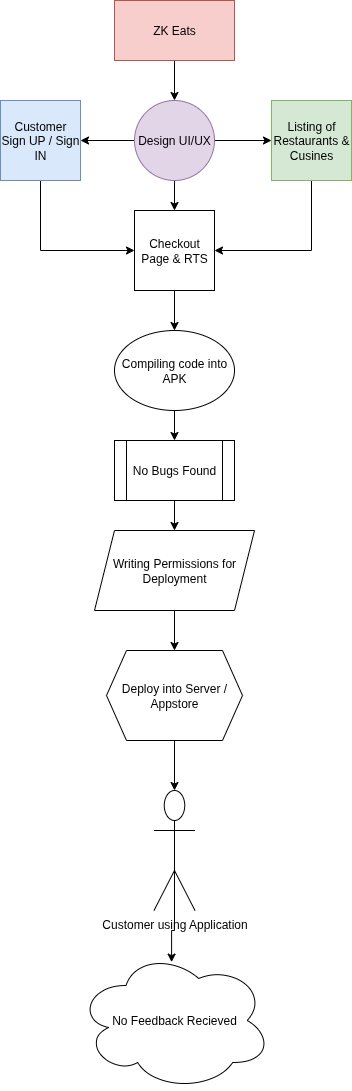

The diagram above was exported from draw.io. Its source (the exported page's mxGraphModel, read from the mxfile embedded in the PNG):
<mxGraphModel dx="359" dy="407" grid="1" gridSize="10" guides="1" tooltips="1" connect="1" arrows="1" fold="1" page="1" pageScale="1" pageWidth="827" pageHeight="1169" math="0" shadow="0">
  <root>
    <mxCell id="0" />
    <mxCell id="1" parent="0" />
    <mxCell id="RLrr4Pp14D9LMEFisyry-21" style="edgeStyle=orthogonalEdgeStyle;rounded=0;orthogonalLoop=1;jettySize=auto;html=1;exitX=0.5;exitY=1;exitDx=0;exitDy=0;entryX=0.5;entryY=0;entryDx=0;entryDy=0;" edge="1" parent="1" source="RLrr4Pp14D9LMEFisyry-16" target="RLrr4Pp14D9LMEFisyry-17">
      <mxGeometry relative="1" as="geometry" />
    </mxCell>
    <mxCell id="RLrr4Pp14D9LMEFisyry-16" value="ZK Eats" style="rounded=0;whiteSpace=wrap;html=1;fillColor=#f8cecc;strokeColor=#b85450;" vertex="1" parent="1">
      <mxGeometry x="414" y="20" width="120" height="60" as="geometry" />
    </mxCell>
    <mxCell id="RLrr4Pp14D9LMEFisyry-22" style="edgeStyle=orthogonalEdgeStyle;rounded=0;orthogonalLoop=1;jettySize=auto;html=1;exitX=0;exitY=0.5;exitDx=0;exitDy=0;entryX=1;entryY=0.5;entryDx=0;entryDy=0;" edge="1" parent="1" source="RLrr4Pp14D9LMEFisyry-17" target="RLrr4Pp14D9LMEFisyry-18">
      <mxGeometry relative="1" as="geometry" />
    </mxCell>
    <mxCell id="RLrr4Pp14D9LMEFisyry-23" style="edgeStyle=orthogonalEdgeStyle;rounded=0;orthogonalLoop=1;jettySize=auto;html=1;exitX=1;exitY=0.5;exitDx=0;exitDy=0;entryX=0;entryY=0.5;entryDx=0;entryDy=0;" edge="1" parent="1" source="RLrr4Pp14D9LMEFisyry-17" target="RLrr4Pp14D9LMEFisyry-19">
      <mxGeometry relative="1" as="geometry" />
    </mxCell>
    <mxCell id="RLrr4Pp14D9LMEFisyry-24" style="edgeStyle=orthogonalEdgeStyle;rounded=0;orthogonalLoop=1;jettySize=auto;html=1;exitX=0.5;exitY=1;exitDx=0;exitDy=0;entryX=0.5;entryY=0;entryDx=0;entryDy=0;" edge="1" parent="1" source="RLrr4Pp14D9LMEFisyry-17" target="RLrr4Pp14D9LMEFisyry-20">
      <mxGeometry relative="1" as="geometry" />
    </mxCell>
    <mxCell id="RLrr4Pp14D9LMEFisyry-17" value="Design UI/UX" style="ellipse;whiteSpace=wrap;html=1;aspect=fixed;fillColor=#e1d5e7;strokeColor=#9673a6;" vertex="1" parent="1">
      <mxGeometry x="434" y="120" width="80" height="80" as="geometry" />
    </mxCell>
    <mxCell id="RLrr4Pp14D9LMEFisyry-25" style="edgeStyle=orthogonalEdgeStyle;rounded=0;orthogonalLoop=1;jettySize=auto;html=1;exitX=0.5;exitY=1;exitDx=0;exitDy=0;entryX=0;entryY=0.5;entryDx=0;entryDy=0;" edge="1" parent="1" source="RLrr4Pp14D9LMEFisyry-18" target="RLrr4Pp14D9LMEFisyry-20">
      <mxGeometry relative="1" as="geometry" />
    </mxCell>
    <mxCell id="RLrr4Pp14D9LMEFisyry-18" value="Customer Sign UP / Sign IN" style="whiteSpace=wrap;html=1;aspect=fixed;fillColor=#dae8fc;strokeColor=#6c8ebf;" vertex="1" parent="1">
      <mxGeometry x="300" y="120" width="80" height="80" as="geometry" />
    </mxCell>
    <mxCell id="RLrr4Pp14D9LMEFisyry-26" style="edgeStyle=orthogonalEdgeStyle;rounded=0;orthogonalLoop=1;jettySize=auto;html=1;exitX=0.5;exitY=1;exitDx=0;exitDy=0;entryX=1;entryY=0.5;entryDx=0;entryDy=0;" edge="1" parent="1" source="RLrr4Pp14D9LMEFisyry-19" target="RLrr4Pp14D9LMEFisyry-20">
      <mxGeometry relative="1" as="geometry" />
    </mxCell>
    <mxCell id="RLrr4Pp14D9LMEFisyry-19" value="Listing of Restaurants &amp;amp; Cusines" style="whiteSpace=wrap;html=1;aspect=fixed;fillColor=#d5e8d4;strokeColor=#82b366;" vertex="1" parent="1">
      <mxGeometry x="571" y="120" width="80" height="80" as="geometry" />
    </mxCell>
    <mxCell id="RLrr4Pp14D9LMEFisyry-28" style="edgeStyle=orthogonalEdgeStyle;rounded=0;orthogonalLoop=1;jettySize=auto;html=1;exitX=0.5;exitY=1;exitDx=0;exitDy=0;entryX=0.5;entryY=0;entryDx=0;entryDy=0;" edge="1" parent="1" source="RLrr4Pp14D9LMEFisyry-20" target="RLrr4Pp14D9LMEFisyry-27">
      <mxGeometry relative="1" as="geometry" />
    </mxCell>
    <mxCell id="RLrr4Pp14D9LMEFisyry-20" value="Checkout Page &amp;amp; RTS" style="whiteSpace=wrap;html=1;aspect=fixed;" vertex="1" parent="1">
      <mxGeometry x="434" y="230" width="80" height="80" as="geometry" />
    </mxCell>
    <mxCell id="RLrr4Pp14D9LMEFisyry-31" style="edgeStyle=orthogonalEdgeStyle;rounded=0;orthogonalLoop=1;jettySize=auto;html=1;exitX=0.5;exitY=1;exitDx=0;exitDy=0;entryX=0.5;entryY=0;entryDx=0;entryDy=0;" edge="1" parent="1" source="RLrr4Pp14D9LMEFisyry-27" target="RLrr4Pp14D9LMEFisyry-29">
      <mxGeometry relative="1" as="geometry" />
    </mxCell>
    <mxCell id="RLrr4Pp14D9LMEFisyry-27" value="Compiling code into APK" style="ellipse;whiteSpace=wrap;html=1;" vertex="1" parent="1">
      <mxGeometry x="414" y="350" width="120" height="80" as="geometry" />
    </mxCell>
    <mxCell id="RLrr4Pp14D9LMEFisyry-32" style="edgeStyle=orthogonalEdgeStyle;rounded=0;orthogonalLoop=1;jettySize=auto;html=1;exitX=0.5;exitY=1;exitDx=0;exitDy=0;entryX=0.5;entryY=0;entryDx=0;entryDy=0;" edge="1" parent="1" source="RLrr4Pp14D9LMEFisyry-29" target="RLrr4Pp14D9LMEFisyry-30">
      <mxGeometry relative="1" as="geometry" />
    </mxCell>
    <mxCell id="RLrr4Pp14D9LMEFisyry-29" value="No Bugs Found" style="shape=process;whiteSpace=wrap;html=1;backgroundOutline=1;" vertex="1" parent="1">
      <mxGeometry x="414" y="460" width="120" height="60" as="geometry" />
    </mxCell>
    <mxCell id="RLrr4Pp14D9LMEFisyry-34" style="edgeStyle=orthogonalEdgeStyle;rounded=0;orthogonalLoop=1;jettySize=auto;html=1;exitX=0.5;exitY=1;exitDx=0;exitDy=0;entryX=0.5;entryY=0;entryDx=0;entryDy=0;" edge="1" parent="1" source="RLrr4Pp14D9LMEFisyry-30" target="RLrr4Pp14D9LMEFisyry-33">
      <mxGeometry relative="1" as="geometry" />
    </mxCell>
    <mxCell id="RLrr4Pp14D9LMEFisyry-30" value="Writing Permissions for Deployment" style="shape=parallelogram;perimeter=parallelogramPerimeter;whiteSpace=wrap;html=1;fixedSize=1;" vertex="1" parent="1">
      <mxGeometry x="394" y="550" width="160" height="80" as="geometry" />
    </mxCell>
    <mxCell id="RLrr4Pp14D9LMEFisyry-33" value="Deploy into Server / Appstore" style="shape=hexagon;perimeter=hexagonPerimeter2;whiteSpace=wrap;html=1;fixedSize=1;" vertex="1" parent="1">
      <mxGeometry x="406" y="670" width="136" height="90" as="geometry" />
    </mxCell>
    <mxCell id="RLrr4Pp14D9LMEFisyry-35" value="Customer using Application" style="shape=umlActor;verticalLabelPosition=bottom;verticalAlign=top;html=1;outlineConnect=0;" vertex="1" parent="1">
      <mxGeometry x="453.5" y="810" width="41" height="120" as="geometry" />
    </mxCell>
    <mxCell id="RLrr4Pp14D9LMEFisyry-36" style="edgeStyle=orthogonalEdgeStyle;rounded=0;orthogonalLoop=1;jettySize=auto;html=1;exitX=0.5;exitY=1;exitDx=0;exitDy=0;entryX=0.5;entryY=0;entryDx=0;entryDy=0;entryPerimeter=0;" edge="1" parent="1" source="RLrr4Pp14D9LMEFisyry-33" target="RLrr4Pp14D9LMEFisyry-35">
      <mxGeometry relative="1" as="geometry" />
    </mxCell>
    <mxCell id="RLrr4Pp14D9LMEFisyry-37" value="No Feedback Recieved" style="ellipse;shape=cloud;whiteSpace=wrap;html=1;" vertex="1" parent="1">
      <mxGeometry x="377" y="970" width="194" height="140" as="geometry" />
    </mxCell>
    <mxCell id="RLrr4Pp14D9LMEFisyry-38" style="edgeStyle=orthogonalEdgeStyle;rounded=0;orthogonalLoop=1;jettySize=auto;html=1;exitX=0.5;exitY=0.5;exitDx=0;exitDy=0;exitPerimeter=0;entryX=0.485;entryY=0.083;entryDx=0;entryDy=0;entryPerimeter=0;" edge="1" parent="1" source="RLrr4Pp14D9LMEFisyry-35" target="RLrr4Pp14D9LMEFisyry-37">
      <mxGeometry relative="1" as="geometry" />
    </mxCell>
  </root>
</mxGraphModel>